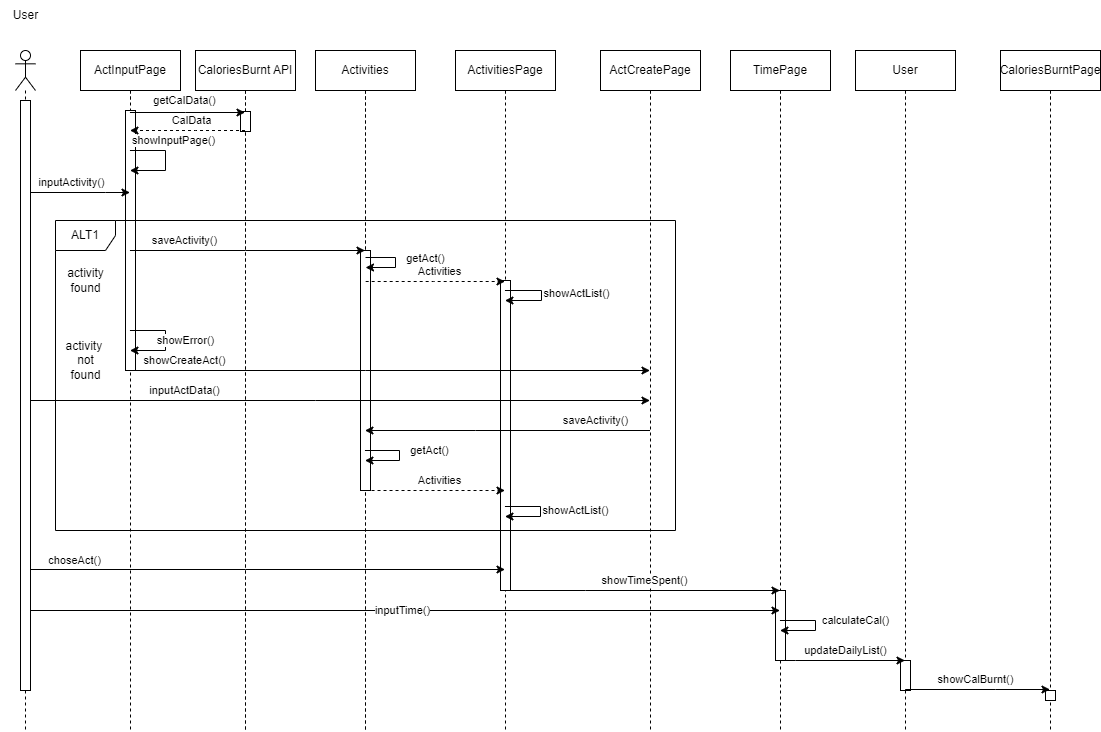

The diagram above was exported from draw.io. Its source (the exported page's mxGraphModel, read from the mxfile embedded in the PNG):
<mxGraphModel dx="1493" dy="2526" grid="1" gridSize="10" guides="1" tooltips="1" connect="1" arrows="1" fold="1" page="1" pageScale="1" pageWidth="1169" pageHeight="1654" math="0" shadow="0">
  <root>
    <mxCell id="0" />
    <mxCell id="1" parent="0" />
    <mxCell id="QZIYZ3LYBsorocGyn5Lz-8" value="" style="shape=umlLifeline;perimeter=lifelinePerimeter;whiteSpace=wrap;html=1;container=1;dropTarget=0;collapsible=0;recursiveResize=0;outlineConnect=0;portConstraint=eastwest;newEdgeStyle={&quot;edgeStyle&quot;:&quot;elbowEdgeStyle&quot;,&quot;elbow&quot;:&quot;vertical&quot;,&quot;curved&quot;:0,&quot;rounded&quot;:0};participant=umlEntity;" parent="1" vertex="1">
      <mxGeometry x="400" y="-160" width="40" height="680" as="geometry" />
    </mxCell>
    <mxCell id="QZIYZ3LYBsorocGyn5Lz-7" value="" style="shape=umlLifeline;perimeter=lifelinePerimeter;whiteSpace=wrap;html=1;container=1;dropTarget=0;collapsible=0;recursiveResize=0;outlineConnect=0;portConstraint=eastwest;newEdgeStyle={&quot;edgeStyle&quot;:&quot;elbowEdgeStyle&quot;,&quot;elbow&quot;:&quot;vertical&quot;,&quot;curved&quot;:0,&quot;rounded&quot;:0};participant=umlEntity;" parent="1" vertex="1">
      <mxGeometry x="280" y="-160" width="40" height="680" as="geometry" />
    </mxCell>
    <mxCell id="QZIYZ3LYBsorocGyn5Lz-1" value="" style="shape=umlLifeline;perimeter=lifelinePerimeter;whiteSpace=wrap;html=1;container=1;dropTarget=0;collapsible=0;recursiveResize=0;outlineConnect=0;portConstraint=eastwest;newEdgeStyle={&quot;edgeStyle&quot;:&quot;elbowEdgeStyle&quot;,&quot;elbow&quot;:&quot;vertical&quot;,&quot;curved&quot;:0,&quot;rounded&quot;:0};participant=umlActor;" parent="1" vertex="1">
      <mxGeometry x="70" y="-160" width="20" height="680" as="geometry" />
    </mxCell>
    <mxCell id="QZIYZ3LYBsorocGyn5Lz-2" value="" style="shape=umlLifeline;perimeter=lifelinePerimeter;whiteSpace=wrap;html=1;container=1;dropTarget=0;collapsible=0;recursiveResize=0;outlineConnect=0;portConstraint=eastwest;newEdgeStyle={&quot;edgeStyle&quot;:&quot;elbowEdgeStyle&quot;,&quot;elbow&quot;:&quot;vertical&quot;,&quot;curved&quot;:0,&quot;rounded&quot;:0};participant=umlBoundary;" parent="1" vertex="1">
      <mxGeometry x="160" y="-160" width="50" height="680" as="geometry" />
    </mxCell>
    <mxCell id="QZIYZ3LYBsorocGyn5Lz-3" value="" style="shape=umlLifeline;perimeter=lifelinePerimeter;whiteSpace=wrap;html=1;container=1;dropTarget=0;collapsible=0;recursiveResize=0;outlineConnect=0;portConstraint=eastwest;newEdgeStyle={&quot;edgeStyle&quot;:&quot;elbowEdgeStyle&quot;,&quot;elbow&quot;:&quot;vertical&quot;,&quot;curved&quot;:0,&quot;rounded&quot;:0};participant=umlBoundary;" parent="1" vertex="1">
      <mxGeometry x="535" y="-160" width="50" height="680" as="geometry" />
    </mxCell>
    <mxCell id="QZIYZ3LYBsorocGyn5Lz-4" value="" style="shape=umlLifeline;perimeter=lifelinePerimeter;whiteSpace=wrap;html=1;container=1;dropTarget=0;collapsible=0;recursiveResize=0;outlineConnect=0;portConstraint=eastwest;newEdgeStyle={&quot;edgeStyle&quot;:&quot;elbowEdgeStyle&quot;,&quot;elbow&quot;:&quot;vertical&quot;,&quot;curved&quot;:0,&quot;rounded&quot;:0};participant=umlBoundary;" parent="1" vertex="1">
      <mxGeometry x="810" y="-160" width="50" height="680" as="geometry" />
    </mxCell>
    <mxCell id="QZIYZ3LYBsorocGyn5Lz-5" value="" style="shape=umlLifeline;perimeter=lifelinePerimeter;whiteSpace=wrap;html=1;container=1;dropTarget=0;collapsible=0;recursiveResize=0;outlineConnect=0;portConstraint=eastwest;newEdgeStyle={&quot;edgeStyle&quot;:&quot;elbowEdgeStyle&quot;,&quot;elbow&quot;:&quot;vertical&quot;,&quot;curved&quot;:0,&quot;rounded&quot;:0};participant=umlBoundary;" parent="1" vertex="1">
      <mxGeometry x="1080" y="-160" width="50" height="680" as="geometry" />
    </mxCell>
    <mxCell id="QZIYZ3LYBsorocGyn5Lz-6" value="" style="shape=umlLifeline;perimeter=lifelinePerimeter;whiteSpace=wrap;html=1;container=1;dropTarget=0;collapsible=0;recursiveResize=0;outlineConnect=0;portConstraint=eastwest;newEdgeStyle={&quot;edgeStyle&quot;:&quot;elbowEdgeStyle&quot;,&quot;elbow&quot;:&quot;vertical&quot;,&quot;curved&quot;:0,&quot;rounded&quot;:0};participant=umlBoundary;" parent="1" vertex="1">
      <mxGeometry x="680" y="-160" width="50" height="680" as="geometry" />
    </mxCell>
    <mxCell id="QZIYZ3LYBsorocGyn5Lz-9" value="" style="shape=umlLifeline;perimeter=lifelinePerimeter;whiteSpace=wrap;html=1;container=1;dropTarget=0;collapsible=0;recursiveResize=0;outlineConnect=0;portConstraint=eastwest;newEdgeStyle={&quot;edgeStyle&quot;:&quot;elbowEdgeStyle&quot;,&quot;elbow&quot;:&quot;vertical&quot;,&quot;curved&quot;:0,&quot;rounded&quot;:0};participant=umlEntity;" parent="1" vertex="1">
      <mxGeometry x="940" y="-160" width="40" height="680" as="geometry" />
    </mxCell>
    <mxCell id="Z3V1piuWUwUID0gFEobf-30" value="" style="shape=umlLifeline;perimeter=lifelinePerimeter;whiteSpace=wrap;html=1;container=1;dropTarget=0;collapsible=0;recursiveResize=0;outlineConnect=0;portConstraint=eastwest;newEdgeStyle={&quot;edgeStyle&quot;:&quot;elbowEdgeStyle&quot;,&quot;elbow&quot;:&quot;vertical&quot;,&quot;curved&quot;:0,&quot;rounded&quot;:0};participant=umlEntity;" vertex="1" parent="1">
      <mxGeometry x="400" y="-160" width="40" height="680" as="geometry" />
    </mxCell>
    <mxCell id="Z3V1piuWUwUID0gFEobf-31" value="" style="shape=umlLifeline;perimeter=lifelinePerimeter;whiteSpace=wrap;html=1;container=1;dropTarget=0;collapsible=0;recursiveResize=0;outlineConnect=0;portConstraint=eastwest;newEdgeStyle={&quot;edgeStyle&quot;:&quot;elbowEdgeStyle&quot;,&quot;elbow&quot;:&quot;vertical&quot;,&quot;curved&quot;:0,&quot;rounded&quot;:0};participant=umlEntity;" vertex="1" parent="1">
      <mxGeometry x="280" y="-160" width="40" height="680" as="geometry" />
    </mxCell>
    <mxCell id="Z3V1piuWUwUID0gFEobf-22" value="" style="html=1;points=[];perimeter=orthogonalPerimeter;" vertex="1" parent="1">
      <mxGeometry x="180" y="-100" width="10" height="260" as="geometry" />
    </mxCell>
    <mxCell id="Z3V1piuWUwUID0gFEobf-23" value="" style="html=1;points=[];perimeter=orthogonalPerimeter;" vertex="1" parent="1">
      <mxGeometry x="295" y="-99" width="10" height="20" as="geometry" />
    </mxCell>
    <mxCell id="Z3V1piuWUwUID0gFEobf-25" value="" style="html=1;points=[];perimeter=orthogonalPerimeter;" vertex="1" parent="1">
      <mxGeometry x="415" y="40" width="10" height="240" as="geometry" />
    </mxCell>
    <mxCell id="Z3V1piuWUwUID0gFEobf-26" value="" style="html=1;points=[];perimeter=orthogonalPerimeter;" vertex="1" parent="1">
      <mxGeometry x="555" y="70" width="10" height="310" as="geometry" />
    </mxCell>
    <mxCell id="Z3V1piuWUwUID0gFEobf-27" value="" style="html=1;points=[];perimeter=orthogonalPerimeter;" vertex="1" parent="1">
      <mxGeometry x="830" y="380" width="10" height="70" as="geometry" />
    </mxCell>
    <mxCell id="Z3V1piuWUwUID0gFEobf-28" value="" style="html=1;points=[];perimeter=orthogonalPerimeter;" vertex="1" parent="1">
      <mxGeometry x="955" y="450" width="10" height="30" as="geometry" />
    </mxCell>
    <mxCell id="Z3V1piuWUwUID0gFEobf-29" value="" style="html=1;points=[];perimeter=orthogonalPerimeter;" vertex="1" parent="1">
      <mxGeometry x="1100" y="480" width="10" height="10" as="geometry" />
    </mxCell>
    <mxCell id="QZIYZ3LYBsorocGyn5Lz-31" value="ALT1" style="shape=umlFrame;whiteSpace=wrap;html=1;pointerEvents=0;" parent="1" vertex="1">
      <mxGeometry x="110" y="10" width="620" height="310" as="geometry" />
    </mxCell>
    <mxCell id="QZIYZ3LYBsorocGyn5Lz-19" value="showInputPage()" style="endArrow=classic;html=1;rounded=0;" parent="1" source="QZIYZ3LYBsorocGyn5Lz-2" target="QZIYZ3LYBsorocGyn5Lz-2" edge="1">
      <mxGeometry x="-0.2817" y="14" width="50" height="50" relative="1" as="geometry">
        <mxPoint x="195.16666666666663" y="-60" as="sourcePoint" />
        <mxPoint x="195.16666666666663" y="-40" as="targetPoint" />
        <Array as="points">
          <mxPoint x="220" y="-60" />
          <mxPoint x="220" y="-40" />
        </Array>
        <mxPoint x="11" y="4" as="offset" />
      </mxGeometry>
    </mxCell>
    <mxCell id="QZIYZ3LYBsorocGyn5Lz-21" value="inputActivity()" style="endArrow=classic;html=1;rounded=0;" parent="1" target="QZIYZ3LYBsorocGyn5Lz-2" edge="1">
      <mxGeometry x="-0.1217" y="10" width="50" height="50" relative="1" as="geometry">
        <mxPoint x="80.16666666666663" y="-18" as="sourcePoint" />
        <mxPoint x="180" y="-20" as="targetPoint" />
        <Array as="points">
          <mxPoint x="160" y="-18" />
        </Array>
        <mxPoint as="offset" />
      </mxGeometry>
    </mxCell>
    <mxCell id="QZIYZ3LYBsorocGyn5Lz-22" value="getCalData()" style="endArrow=classic;html=1;rounded=0;" parent="1" source="QZIYZ3LYBsorocGyn5Lz-2" target="QZIYZ3LYBsorocGyn5Lz-7" edge="1">
      <mxGeometry x="-0.0495" y="12" width="50" height="50" relative="1" as="geometry">
        <mxPoint x="195.16666666666663" y="-98" as="sourcePoint" />
        <mxPoint x="289.5" y="-98" as="targetPoint" />
        <Array as="points">
          <mxPoint x="240" y="-98" />
        </Array>
        <mxPoint as="offset" />
      </mxGeometry>
    </mxCell>
    <mxCell id="QZIYZ3LYBsorocGyn5Lz-23" value="CalData" style="endArrow=classic;html=1;rounded=0;dashed=1;" parent="1" source="QZIYZ3LYBsorocGyn5Lz-7" target="QZIYZ3LYBsorocGyn5Lz-2" edge="1">
      <mxGeometry x="-0.0706" y="-10" width="50" height="50" relative="1" as="geometry">
        <mxPoint x="289.5" y="-80" as="sourcePoint" />
        <mxPoint x="195.16666666666663" y="-80" as="targetPoint" />
        <Array as="points">
          <mxPoint x="250" y="-80" />
        </Array>
        <mxPoint as="offset" />
      </mxGeometry>
    </mxCell>
    <mxCell id="QZIYZ3LYBsorocGyn5Lz-24" value="saveActivity()" style="endArrow=classic;html=1;rounded=0;" parent="1" source="QZIYZ3LYBsorocGyn5Lz-2" target="QZIYZ3LYBsorocGyn5Lz-8" edge="1">
      <mxGeometry x="-0.5311" y="10" width="50" height="50" relative="1" as="geometry">
        <mxPoint x="195.16666666666663" y="40" as="sourcePoint" />
        <mxPoint x="379.5" y="40" as="targetPoint" />
        <Array as="points">
          <mxPoint x="300" y="40" />
        </Array>
        <mxPoint as="offset" />
      </mxGeometry>
    </mxCell>
    <mxCell id="QZIYZ3LYBsorocGyn5Lz-25" value="Activities" style="endArrow=classic;html=1;rounded=0;dashed=1;" parent="1" edge="1">
      <mxGeometry x="0.0522" y="10" width="50" height="50" relative="1" as="geometry">
        <mxPoint x="420.16666666666663" y="71" as="sourcePoint" />
        <mxPoint x="559.5" y="71" as="targetPoint" />
        <Array as="points">
          <mxPoint x="488" y="71" />
        </Array>
        <mxPoint as="offset" />
      </mxGeometry>
    </mxCell>
    <mxCell id="QZIYZ3LYBsorocGyn5Lz-26" value="showError()" style="endArrow=classic;html=1;rounded=0;" parent="1" source="QZIYZ3LYBsorocGyn5Lz-2" target="QZIYZ3LYBsorocGyn5Lz-2" edge="1">
      <mxGeometry y="20" width="50" height="50" relative="1" as="geometry">
        <mxPoint x="390" y="80" as="sourcePoint" />
        <mxPoint x="440" y="30" as="targetPoint" />
        <Array as="points">
          <mxPoint x="220" y="120" />
          <mxPoint x="220" y="140" />
        </Array>
        <mxPoint as="offset" />
      </mxGeometry>
    </mxCell>
    <mxCell id="QZIYZ3LYBsorocGyn5Lz-27" value="showCreateAct()" style="endArrow=classic;html=1;rounded=0;" parent="1" source="QZIYZ3LYBsorocGyn5Lz-2" target="QZIYZ3LYBsorocGyn5Lz-6" edge="1">
      <mxGeometry x="-0.7883" y="10" width="50" height="50" relative="1" as="geometry">
        <mxPoint x="400" y="80" as="sourcePoint" />
        <mxPoint x="450" y="30" as="targetPoint" />
        <Array as="points">
          <mxPoint x="420" y="160" />
        </Array>
        <mxPoint as="offset" />
      </mxGeometry>
    </mxCell>
    <mxCell id="QZIYZ3LYBsorocGyn5Lz-28" value="inputActData()" style="endArrow=classic;html=1;rounded=0;" parent="1" source="QZIYZ3LYBsorocGyn5Lz-1" target="QZIYZ3LYBsorocGyn5Lz-6" edge="1">
      <mxGeometry x="-0.4876" y="10" width="50" height="50" relative="1" as="geometry">
        <mxPoint x="340" y="80" as="sourcePoint" />
        <mxPoint x="390" y="30" as="targetPoint" />
        <Array as="points">
          <mxPoint x="370" y="190" />
        </Array>
        <mxPoint as="offset" />
      </mxGeometry>
    </mxCell>
    <mxCell id="QZIYZ3LYBsorocGyn5Lz-29" value="saveActivity()" style="endArrow=classic;html=1;rounded=0;" parent="1" source="QZIYZ3LYBsorocGyn5Lz-6" target="QZIYZ3LYBsorocGyn5Lz-8" edge="1">
      <mxGeometry x="-0.6168" y="-10" width="50" height="50" relative="1" as="geometry">
        <mxPoint x="340" y="80" as="sourcePoint" />
        <mxPoint x="390" y="30" as="targetPoint" />
        <Array as="points">
          <mxPoint x="530" y="220" />
        </Array>
        <mxPoint as="offset" />
      </mxGeometry>
    </mxCell>
    <mxCell id="QZIYZ3LYBsorocGyn5Lz-30" value="Activities" style="endArrow=classic;html=1;rounded=0;dashed=1;" parent="1" edge="1">
      <mxGeometry x="0.0522" y="10" width="50" height="50" relative="1" as="geometry">
        <mxPoint x="420.02380952380963" y="280" as="sourcePoint" />
        <mxPoint x="559.4999999999998" y="280" as="targetPoint" />
        <Array as="points">
          <mxPoint x="450" y="280" />
        </Array>
        <mxPoint as="offset" />
      </mxGeometry>
    </mxCell>
    <mxCell id="QZIYZ3LYBsorocGyn5Lz-32" value="activity&lt;br&gt;found" style="text;html=1;align=center;verticalAlign=middle;resizable=0;points=[];autosize=1;strokeColor=none;fillColor=none;" parent="1" vertex="1">
      <mxGeometry x="110" y="50" width="60" height="40" as="geometry" />
    </mxCell>
    <mxCell id="QZIYZ3LYBsorocGyn5Lz-34" value="activity&amp;nbsp;&lt;br&gt;not&lt;br&gt;found" style="text;html=1;align=center;verticalAlign=middle;resizable=0;points=[];autosize=1;strokeColor=none;fillColor=none;" parent="1" vertex="1">
      <mxGeometry x="110" y="120" width="60" height="60" as="geometry" />
    </mxCell>
    <mxCell id="QZIYZ3LYBsorocGyn5Lz-38" value="showTimeSpent()" style="endArrow=classic;html=1;rounded=0;" parent="1" edge="1">
      <mxGeometry x="0.0034" y="10" width="50" height="50" relative="1" as="geometry">
        <mxPoint x="560.0238095238096" y="380" as="sourcePoint" />
        <mxPoint x="834.4999999999998" y="380" as="targetPoint" />
        <Array as="points">
          <mxPoint x="640" y="380" />
        </Array>
        <mxPoint x="1" as="offset" />
      </mxGeometry>
    </mxCell>
    <mxCell id="QZIYZ3LYBsorocGyn5Lz-39" value="inputTime()" style="endArrow=classic;html=1;rounded=0;" parent="1" edge="1">
      <mxGeometry width="50" height="50" relative="1" as="geometry">
        <mxPoint x="80.02380952380952" y="400" as="sourcePoint" />
        <mxPoint x="834.4999999999998" y="400" as="targetPoint" />
        <Array as="points">
          <mxPoint x="440" y="400" />
        </Array>
      </mxGeometry>
    </mxCell>
    <mxCell id="QZIYZ3LYBsorocGyn5Lz-40" value="calculateCal()" style="endArrow=classic;html=1;rounded=0;" parent="1" source="QZIYZ3LYBsorocGyn5Lz-4" target="QZIYZ3LYBsorocGyn5Lz-4" edge="1">
      <mxGeometry x="-0.1251" y="40" width="50" height="50" relative="1" as="geometry">
        <mxPoint x="720" y="440" as="sourcePoint" />
        <mxPoint x="720" y="250" as="targetPoint" />
        <Array as="points">
          <mxPoint x="870" y="410" />
          <mxPoint x="870" y="420" />
        </Array>
        <mxPoint as="offset" />
      </mxGeometry>
    </mxCell>
    <mxCell id="QZIYZ3LYBsorocGyn5Lz-41" value="updateDailyList()" style="endArrow=classic;html=1;rounded=0;" parent="1" source="QZIYZ3LYBsorocGyn5Lz-4" target="QZIYZ3LYBsorocGyn5Lz-9" edge="1">
      <mxGeometry x="0.044" y="10" width="50" height="50" relative="1" as="geometry">
        <mxPoint x="670" y="300" as="sourcePoint" />
        <mxPoint x="720" y="250" as="targetPoint" />
        <Array as="points">
          <mxPoint x="850" y="450" />
        </Array>
        <mxPoint as="offset" />
      </mxGeometry>
    </mxCell>
    <mxCell id="QZIYZ3LYBsorocGyn5Lz-43" value="choseAct()" style="endArrow=classic;html=1;rounded=0;" parent="1" edge="1">
      <mxGeometry x="-0.7915" y="9" width="50" height="50" relative="1" as="geometry">
        <mxPoint x="80.02380952380952" y="359" as="sourcePoint" />
        <mxPoint x="559.4999999999998" y="359" as="targetPoint" />
        <Array as="points">
          <mxPoint x="300" y="359" />
        </Array>
        <mxPoint as="offset" />
      </mxGeometry>
    </mxCell>
    <mxCell id="65j7R0SpNHJ1hAa1SZ_v-1" value="User" style="text;html=1;align=center;verticalAlign=middle;resizable=0;points=[];autosize=1;strokeColor=none;fillColor=none;" parent="1" vertex="1">
      <mxGeometry x="55" y="-210" width="50" height="30" as="geometry" />
    </mxCell>
    <mxCell id="Z3V1piuWUwUID0gFEobf-5" value="getAct()" style="endArrow=classic;html=1;rounded=0;" edge="1" parent="1">
      <mxGeometry x="-0.1144" y="30" width="50" height="50" relative="1" as="geometry">
        <mxPoint x="420.02380952380963" y="47" as="sourcePoint" />
        <mxPoint x="420.02380952380963" y="57" as="targetPoint" />
        <Array as="points">
          <mxPoint x="450" y="47" />
          <mxPoint x="450" y="57" />
        </Array>
        <mxPoint as="offset" />
      </mxGeometry>
    </mxCell>
    <mxCell id="Z3V1piuWUwUID0gFEobf-6" value="getAct()" style="endArrow=classic;html=1;rounded=0;" edge="1" parent="1" source="QZIYZ3LYBsorocGyn5Lz-8" target="QZIYZ3LYBsorocGyn5Lz-8">
      <mxGeometry x="-0.1144" y="30" width="50" height="50" relative="1" as="geometry">
        <mxPoint x="424.02380952380963" y="240" as="sourcePoint" />
        <mxPoint x="424.02380952380963" y="250" as="targetPoint" />
        <Array as="points">
          <mxPoint x="454" y="240" />
          <mxPoint x="454" y="250" />
        </Array>
        <mxPoint as="offset" />
      </mxGeometry>
    </mxCell>
    <mxCell id="Z3V1piuWUwUID0gFEobf-7" value="showActList()" style="endArrow=classic;html=1;rounded=0;" edge="1" parent="1" source="QZIYZ3LYBsorocGyn5Lz-3" target="QZIYZ3LYBsorocGyn5Lz-3">
      <mxGeometry x="-0.0251" y="35" width="50" height="50" relative="1" as="geometry">
        <mxPoint x="561.0238095238096" y="296" as="sourcePoint" />
        <mxPoint x="561.0238095238096" y="306" as="targetPoint" />
        <Array as="points">
          <mxPoint x="595" y="296" />
          <mxPoint x="595" y="306" />
        </Array>
        <mxPoint as="offset" />
      </mxGeometry>
    </mxCell>
    <mxCell id="Z3V1piuWUwUID0gFEobf-8" value="showActList()" style="endArrow=classic;html=1;rounded=0;" edge="1" parent="1" source="QZIYZ3LYBsorocGyn5Lz-3" target="QZIYZ3LYBsorocGyn5Lz-3">
      <mxGeometry x="-0.0251" y="35" width="50" height="50" relative="1" as="geometry">
        <mxPoint x="561.1666666666667" y="80" as="sourcePoint" />
        <mxPoint x="561.1666666666667" y="90" as="targetPoint" />
        <Array as="points">
          <mxPoint x="596" y="80" />
          <mxPoint x="596" y="90" />
        </Array>
        <mxPoint as="offset" />
      </mxGeometry>
    </mxCell>
    <mxCell id="Z3V1piuWUwUID0gFEobf-10" value="showCalBurnt()" style="endArrow=classic;html=1;rounded=0;" edge="1" parent="1">
      <mxGeometry x="-0.0288" y="10" width="50" height="50" relative="1" as="geometry">
        <mxPoint x="959.666666666667" y="479" as="sourcePoint" />
        <mxPoint x="1104.5000000000005" y="479" as="targetPoint" />
        <Array as="points">
          <mxPoint x="1050" y="479" />
        </Array>
        <mxPoint as="offset" />
      </mxGeometry>
    </mxCell>
    <mxCell id="Z3V1piuWUwUID0gFEobf-11" value="ActInputPage" style="shape=umlLifeline;perimeter=lifelinePerimeter;whiteSpace=wrap;html=1;container=1;collapsible=0;recursiveResize=0;outlineConnect=0;" vertex="1" parent="1">
      <mxGeometry x="135" y="-160" width="100" height="50" as="geometry" />
    </mxCell>
    <mxCell id="Z3V1piuWUwUID0gFEobf-12" value="CaloriesBurnt API" style="shape=umlLifeline;perimeter=lifelinePerimeter;whiteSpace=wrap;html=1;container=1;collapsible=0;recursiveResize=0;outlineConnect=0;" vertex="1" parent="1">
      <mxGeometry x="250" y="-160" width="100" height="50" as="geometry" />
    </mxCell>
    <mxCell id="Z3V1piuWUwUID0gFEobf-13" value="Activities" style="shape=umlLifeline;perimeter=lifelinePerimeter;whiteSpace=wrap;html=1;container=1;collapsible=0;recursiveResize=0;outlineConnect=0;" vertex="1" parent="1">
      <mxGeometry x="370" y="-160" width="100" height="50" as="geometry" />
    </mxCell>
    <mxCell id="Z3V1piuWUwUID0gFEobf-14" value="ActivitiesPage" style="shape=umlLifeline;perimeter=lifelinePerimeter;whiteSpace=wrap;html=1;container=1;collapsible=0;recursiveResize=0;outlineConnect=0;" vertex="1" parent="1">
      <mxGeometry x="510" y="-160" width="100" height="50" as="geometry" />
    </mxCell>
    <mxCell id="Z3V1piuWUwUID0gFEobf-15" value="ActCreatePage" style="shape=umlLifeline;perimeter=lifelinePerimeter;whiteSpace=wrap;html=1;container=1;collapsible=0;recursiveResize=0;outlineConnect=0;" vertex="1" parent="1">
      <mxGeometry x="655" y="-160" width="100" height="50" as="geometry" />
    </mxCell>
    <mxCell id="Z3V1piuWUwUID0gFEobf-16" value="User" style="shape=umlLifeline;perimeter=lifelinePerimeter;whiteSpace=wrap;html=1;container=1;collapsible=0;recursiveResize=0;outlineConnect=0;" vertex="1" parent="1">
      <mxGeometry x="910" y="-160" width="100" height="50" as="geometry" />
    </mxCell>
    <mxCell id="Z3V1piuWUwUID0gFEobf-17" value="TimePage" style="shape=umlLifeline;perimeter=lifelinePerimeter;whiteSpace=wrap;html=1;container=1;collapsible=0;recursiveResize=0;outlineConnect=0;" vertex="1" parent="1">
      <mxGeometry x="785" y="-160" width="100" height="50" as="geometry" />
    </mxCell>
    <mxCell id="Z3V1piuWUwUID0gFEobf-18" value="CaloriesBurntPage" style="shape=umlLifeline;perimeter=lifelinePerimeter;whiteSpace=wrap;html=1;container=1;collapsible=0;recursiveResize=0;outlineConnect=0;" vertex="1" parent="1">
      <mxGeometry x="1055" y="-160" width="100" height="50" as="geometry" />
    </mxCell>
    <mxCell id="Z3V1piuWUwUID0gFEobf-21" value="" style="html=1;points=[];perimeter=orthogonalPerimeter;" vertex="1" parent="1">
      <mxGeometry x="75" y="-110" width="10" height="590" as="geometry" />
    </mxCell>
  </root>
</mxGraphModel>